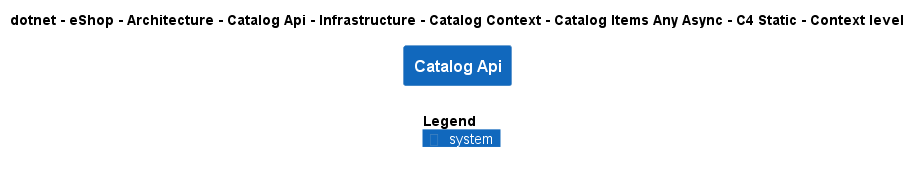

The diagram above was rendered by PlantUML. Its source (embedded in the PNG):
@startuml
!include ..\..\..\..\..\..\..\..\..\..\..\.c4s\C4_Context.puml

AddElementTag("c4interflow:lifecycle:new", $bgColor=green, $fontColor=#ffffff, $borderColor=green, $shadowing="False")
AddElementTag("c4interflow:lifecycle:changed", $bgColor=orange, $fontColor=#ffffff, $borderColor=orange, $shadowing="False")
AddElementTag("c4interflow:lifecycle:removed", $bgColor=red, $fontColor=#ffffff, $borderColor=red, $shadowing="False")

AddRelTag("c4interflow:lifecycle:new", $textColor=green, $lineColor=green)
AddRelTag("c4interflow:lifecycle:changed", $textColor=orange, $lineColor=orange)
AddRelTag("c4interflow:lifecycle:removed", $textColor=red, $lineColor=red)

SHOW_PERSON_PORTRAIT()
LAYOUT_TOP_DOWN()

skinparam linetype polyline

title dotnet - eShop - Architecture - Catalog Api - Infrastructure - Catalog Context - Catalog Items Any Async - C4 Static - Context level

System(dotnet.eShop.Architecture.SoftwareSystems.CatalogApi, "Catalog Api", "")



SHOW_LEGEND()
@enduml